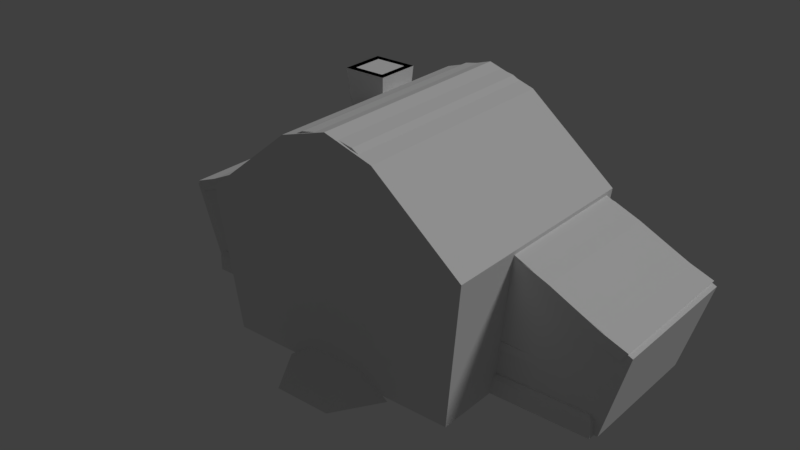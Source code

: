 # Source: home.blend  (saved by Blender 2.79.0; exported with 4.5.12 LTS)
import bpy
from mathutils import Matrix  # noqa: F401  (used for matrix-valued properties, if any)

bpy.ops.wm.read_factory_settings(use_empty=True)
scene = bpy.context.scene
scene.name = 'Scene'

# ---- collections
col_collection_1 = bpy.data.collections.new('Collection 1'); scene.collection.children.link(col_collection_1)

# ---- materials (node trees are filled in below, after node groups)
mat_home = bpy.data.materials.new('home')
mat_home.alpha_threshold = 0.0
mat_home.use_transparent_shadow = False
mat_home.roughness = 0.5
mat_home.specular_intensity = 0.0
mat_home.line_color = (0.0, 0.0, 0.0, 1.0)

# ---- material node trees

# ---- world
world_world = bpy.data.worlds.new('World'); scene.world = world_world
world_world.color = (0.05088, 0.05088, 0.05088)
world_world.use_sun_shadow = False
world_world.sun_shadow_jitter_overblur = 0.0
world_world.cycles.sampling_method = 'MANUAL'

# ---- lights
light_hemi = bpy.data.lights.new('Hemi', 'SUN')
light_hemi.transmission_factor = 0.0
light_hemi.angle = 0.1993
light_hemi.energy = 1.0
light_hemi.shadow_buffer_clip_start = 0.5
light_hemi.shadow_soft_size = 0.1
light_hemi.shadow_cascade_max_distance = 1000.0

# ---- meshes
me_homecollider = bpy.data.meshes.new('HomeCollider')
me_homecollider.from_pydata([(-2.174, -1.531, 0.0), (2.174, -1.531, 0.0), (-2.174, 2.249, 0.0), (2.174, 2.249, 0.0), (-2.481, 2.373, 2.608), (-2.481, -1.655, 2.608), (2.481, -1.655, 2.608), (2.481, 2.373, 2.608), (-0.8706, 2.368, 3.922), (-0.8706, -1.65, 3.922), (0.8706, -1.65, 3.922), (0.8706, 2.368, 3.922), (-1.039, -1.531, -0.06978), (1.039, -1.531, -0.06978), (-0.5196, -1.531, 0.3098), (0.5196, -1.531, 0.3098), (-0.5196, -2.347, -0.06978), (0.5196, -2.347, -0.06978), (0.0, -1.531, 0.0), (0.0, 2.249, 0.0), (0.0, -1.655, 2.608), (0.0, 2.373, 2.608), (0.0, -1.65, 3.922), (0.0, 2.368, 3.922), (0.0, -1.66, 4.194), (0.0, 2.377, 4.194), (4.034, -0.2928, 0.00913), (4.034, 2.131, 0.00913), (4.495, -0.3726, 1.607), (4.495, 2.211, 1.607), (2.141, -0.2928, 0.00913), (2.141, 2.131, 0.00913), (2.141, -0.3726, 1.724), (2.141, 2.211, 1.724), (2.141, -0.3755, 2.69), (2.141, 2.214, 2.69), (-4.017, -0.2928, 0.00913), (-4.017, 2.131, 0.00913), (-4.478, -0.3726, 1.607), (-4.478, 2.211, 1.607), (-2.124, -0.2928, 0.00913), (-2.124, 2.131, 0.00913), (-2.124, -0.3726, 1.724), (-2.124, 2.211, 1.724), (-2.124, -0.3755, 2.698), (-2.124, 2.214, 2.698), (-1.275, 1.104, 3.96), (-1.275, 1.912, 3.96), (-2.082, 1.912, 3.96), (-2.082, 1.104, 3.96), (-1.35, 1.837, 2.944), (-1.35, 1.18, 2.944), (-2.007, 1.837, 2.944), (-2.007, 1.18, 2.944)], [(42, 43), (32, 33)], [(18, 19, 3, 1), (2, 4, 21, 19), (1, 6, 20, 18), (0, 18, 20, 5), (1, 3, 7, 6), (21, 4, 8, 23), (22, 10, 24), (20, 6, 10, 22), (6, 7, 11, 10), (4, 5, 9, 8), (42, 44, 38), (10, 11, 25, 24), (23, 8, 25), (13, 12, 14, 15), (12, 13, 17, 16), (15, 14, 16, 17), (12, 16, 14), (13, 15, 17), (11, 23, 25), (5, 20, 22, 9), (9, 22, 24), (3, 19, 21, 7), (7, 21, 23, 11), (0, 2, 19, 18), (30, 31, 27, 26), (27, 31, 33, 29), (26, 27, 29, 28), (32, 28, 34), (44, 45, 39, 38), (34, 28, 29, 35), (29, 33, 35), (40, 36, 37, 41), (37, 39, 43, 41), (36, 38, 39, 37), (42, 38, 36, 40), (39, 45, 43), (0, 5, 4, 2), (47, 46, 49, 48), (50, 52, 53, 51), (49, 46, 51, 53), (46, 47, 50, 51), (48, 49, 53, 52), (47, 48, 52, 50), (9, 24, 25, 8), (26, 28, 32, 30), (44, 42, 40, 41, 43, 45), (34, 35, 33, 31, 30, 32)])
me_homecollider.use_remesh_preserve_volume = False
me_homecollider.use_remesh_preserve_attributes = False
me_homecollider.use_mirror_vertex_groups = False
me_homecollider.update()
me_doormesh = bpy.data.meshes.new('DoorMesh')
me_doormesh.from_pydata([(0.3513, 0.03795, 1.142), (0.4663, 0.03795, 1.124), (0.5689, 0.03795, 1.071), (0.6479, 0.03795, 0.9883), (0.6948, 0.03795, 0.8858), (0.7044, 0.03795, 0.7743), (0.7044, 0.03795, 0.04588), (-0.001818, 0.03795, 0.04588), (-0.001818, 0.03795, 0.7743), (0.007813, 0.03795, 0.8858), (0.05467, 0.03795, 0.9883), (0.1337, 0.03795, 1.071), (0.2362, 0.03795, 1.124), (0.2362, 0.0786, 1.124), (0.1337, 0.0786, 1.071), (0.05467, 0.0786, 0.9883), (0.007813, 0.0786, 0.8858), (-0.001818, 0.0786, 0.7743), (-0.001818, 0.0786, 0.04588), (0.7044, 0.0786, 0.04588), (0.7044, 0.0786, 0.7743), (0.6948, 0.0786, 0.8858), (0.6479, 0.0786, 0.9883), (0.5689, 0.0786, 1.071), (0.4663, 0.0786, 1.124), (0.3513, 0.0786, 1.142)], [], [(14, 11, 12, 13), (22, 3, 4, 21), (13, 12, 0, 25), (21, 4, 5, 20), (20, 5, 6, 19), (18, 7, 8, 17), (19, 6, 7, 18), (17, 8, 9, 16), (25, 0, 1, 24), (16, 9, 10, 15), (24, 1, 2, 23), (15, 10, 11, 14), (23, 2, 3, 22), (10, 7, 11), (2, 7, 3), (5, 7, 6), (9, 7, 10), (1, 7, 2), (12, 7, 0), (4, 7, 5), (8, 7, 9), (0, 7, 1), (11, 7, 12), (3, 7, 4), (22, 21, 18), (14, 13, 18), (25, 24, 18), (17, 16, 18), (21, 20, 18), (13, 25, 18), (24, 23, 18), (16, 15, 18), (20, 19, 18), (23, 22, 18), (15, 14, 18)])
_uv = me_doormesh.uv_layers.new(name='UVMap')
_uv.uv.foreach_set('vector', [0.5945, 0.2793, 0.5945, 0.2793, 0.6212, 0.2931, 0.6212, 0.2931, 0.7294, 0.2632, 0.7294, 0.2632, 0.7387, 0.2355, 0.7387, 0.2355, 0.6212, 0.2931, 0.6212, 0.2931, 0.6512, 0.2979, 0.6512, 0.2979, 0.7387, 0.2355, 0.7387, 0.2355, 0.7441, 0.2074, 0.7441, 0.2074, 0.7441, 0.2074, 0.7441, 0.2074, 0.7407, 0.01811, 0.7407, 0.01811, 0.5601, 0.01762, 0.5601, 0.01762, 0.5601, 0.2074, 0.5601, 0.2074, 0.7407, 0.01811, 0.7407, 0.01811, 0.5601, 0.01762, 0.5601, 0.01762, 0.5601, 0.2074, 0.5601, 0.2074, 0.5626, 0.2365, 0.5626, 0.2365, 0.6512, 0.2979, 0.6512, 0.2979, 0.6811, 0.2931, 0.6811, 0.2931, 0.5626, 0.2365, 0.5626, 0.2365, 0.5748, 0.2632, 0.5748, 0.2632, 0.6811, 0.2931, 0.6811, 0.2931, 0.7079, 0.2793, 0.7079, 0.2793, 0.5748, 0.2632, 0.5748, 0.2632, 0.5945, 0.2793, 0.5945, 0.2793, 0.7079, 0.2793, 0.7079, 0.2793, 0.7294, 0.2632, 0.7294, 0.2632, 0.5748, 0.2632, 0.5601, 0.01762, 0.5945, 0.2793, 0.7079, 0.2793, 0.5601, 0.01762, 0.7294, 0.2632, 0.7441, 0.2074, 0.5601, 0.01762, 0.7407, 0.01811, 0.5626, 0.2365, 0.5601, 0.01762, 0.5748, 0.2632, 0.6811, 0.2931, 0.5601, 0.01762, 0.7079, 0.2793, 0.6212, 0.2931, 0.5601, 0.01762, 0.6512, 0.2979, 0.7387, 0.2355, 0.5601, 0.01762, 0.7441, 0.2074, 0.5601, 0.2074, 0.5601, 0.01762, 0.5626, 0.2365, 0.6512, 0.2979, 0.5601, 0.01762, 0.6811, 0.2931, 0.5945, 0.2793, 0.5601, 0.01762, 0.6212, 0.2931, 0.7294, 0.2632, 0.5601, 0.01762, 0.7387, 0.2355, 0.7294, 0.2632, 0.7387, 0.2355, 0.5601, 0.01762, 0.5945, 0.2793, 0.6212, 0.2931, 0.5601, 0.01762, 0.6512, 0.2979, 0.6811, 0.2931, 0.5601, 0.01762, 0.5601, 0.2074, 0.5626, 0.2365, 0.5601, 0.01762, 0.7387, 0.2355, 0.7441, 0.2074, 0.5601, 0.01762, 0.6212, 0.2931, 0.6512, 0.2979, 0.5601, 0.01762, 0.6811, 0.2931, 0.7079, 0.2793, 0.5601, 0.01762, 0.5626, 0.2365, 0.5748, 0.2632, 0.5601, 0.01762, 0.7441, 0.2074, 0.7407, 0.01811, 0.5601, 0.01762, 0.7079, 0.2793, 0.7294, 0.2632, 0.5601, 0.01762, 0.5748, 0.2632, 0.5945, 0.2793, 0.5601, 0.01762])
me_doormesh.materials.append(mat_home)
me_doormesh.use_remesh_preserve_volume = False
me_doormesh.use_remesh_preserve_attributes = False
me_doormesh.use_mirror_vertex_groups = False
me_doormesh.use_paint_bone_selection = False
me_doormesh.use_paint_mask = True
me_doormesh.update()
me_homemesh = bpy.data.meshes.new('HomeMesh')
me_homemesh.from_pydata([(1.839, -1.214, 0.1525), (-1.839, -1.214, 0.1525), (-1.839, 1.989, 0.1525), (-0.3727, -1.305, 1.43), (0.3009, -1.513, 4.09), (-0.3009, -1.513, 4.09), (0.07072, -1.315, 1.569), (-0.5398, -1.44, 2.45), (-0.5398, -1.44, 2.273), (-1.801, -1.343, 2.435), (-1.801, -1.343, 2.288), (-1.786, -1.473, 2.435), (-1.786, -1.473, 2.288), (-0.5571, -1.283, 2.273), (-0.5571, -1.283, 2.45), (-1.519, -1.465, 2.295), (-1.218, -1.458, 2.295), (-0.8804, -1.45, 2.286), (-1.534, -1.331, 2.428), (-1.234, -1.315, 2.428), (-0.8972, -1.298, 2.437), (-0.8972, -1.298, 2.286), (-1.234, -1.315, 2.295), (-1.534, -1.331, 2.295), (-0.8804, -1.45, 2.437), (-1.218, -1.458, 2.428), (-1.519, -1.465, 2.428), (-0.5534, -1.48, 1.614), (-0.5534, -1.48, 1.438), (-1.789, -1.306, 1.6), (-1.789, -1.306, 1.453), (-1.799, -1.437, 1.6), (-1.799, -1.437, 1.453), (-0.542, -1.323, 1.438), (-0.542, -1.323, 1.614), (-1.532, -1.445, 1.459), (-1.231, -1.457, 1.46), (-0.8939, -1.469, 1.451), (-1.522, -1.31, 1.593), (-1.221, -1.313, 1.592), (-0.8829, -1.317, 1.602), (-0.8829, -1.317, 1.451), (-1.221, -1.313, 1.46), (-1.522, -1.31, 1.459), (-0.8939, -1.469, 1.602), (-1.231, -1.457, 1.592), (-1.532, -1.445, 1.593), (-1.766, -1.334, 2.321), (-1.755, -1.433, 2.321), (-1.554, -1.427, 2.33), (-1.565, -1.325, 2.33), (-1.565, -1.325, 1.454), (-1.766, -1.334, 1.446), (-1.755, -1.433, 1.446), (-1.554, -1.427, 1.454), (-0.7938, -1.334, 2.321), (-0.7829, -1.433, 2.321), (-0.5816, -1.427, 2.33), (-0.5928, -1.325, 2.33), (-0.5928, -1.325, 1.454), (-0.7938, -1.334, 1.446), (-0.7829, -1.433, 1.446), (-0.5816, -1.427, 1.454), (-1.582, -1.369, 2.315), (-1.582, -1.369, 1.469), (-0.7633, -1.369, 2.315), (-0.7633, -1.369, 1.469), (2.138, 2.252, -0.007184), (2.138, -1.515, -0.007184), (-2.138, 2.252, -0.007184), (-2.138, -1.515, -0.007184), (2.138, 2.252, 0.2909), (2.072, 2.186, 0.357), (2.072, -1.449, 0.357), (2.138, -1.515, 0.2909), (-2.072, -1.449, 0.357), (-2.138, -1.515, 0.2909), (-2.138, 2.252, 0.2909), (-2.072, 2.186, 0.357), (2.296, 2.354, 2.471), (2.296, -1.616, 2.471), (-2.296, -1.616, 2.471), (-2.296, 2.354, 2.471), (1.913, 2.354, 2.748), (1.531, 2.354, 3.076), (1.148, 2.354, 3.408), (0.7654, 2.354, 3.701), (0.3827, 2.354, 3.91), (4.659e-07, 2.354, 3.989), (-0.3827, 2.354, 3.91), (-0.7654, 2.354, 3.701), (-1.148, 2.354, 3.408), (-1.531, 2.354, 3.076), (-1.913, 2.354, 2.748), (1.913, -1.616, 2.748), (1.531, -1.616, 3.076), (1.148, -1.616, 3.408), (0.7654, -1.616, 3.701), (0.3827, -1.616, 3.91), (-1.345e-06, -1.616, 3.989), (-0.3827, -1.616, 3.91), (-0.7654, -1.616, 3.701), (-1.148, -1.616, 3.408), (-1.531, -1.616, 3.076), (-1.913, -1.616, 2.748), (2.458, 2.354, 2.6), (2.458, -1.616, 2.6), (-2.083, 2.354, 2.872), (-2.458, 2.354, 2.6), (-2.083, -1.616, 2.872), (-2.458, -1.616, 2.6), (2.083, 2.354, 2.872), (1.707, 2.354, 3.194), (1.32, 2.354, 3.53), (0.9178, 2.354, 3.837), (0.4838, 2.354, 4.071), (4.659e-07, 2.354, 4.168), (-0.4838, 2.354, 4.071), (-0.9178, 2.354, 3.837), (-1.32, 2.354, 3.53), (-1.707, 2.354, 3.194), (2.083, -1.616, 2.872), (1.707, -1.616, 3.194), (1.32, -1.616, 3.53), (0.9178, -1.616, 3.837), (0.4838, -1.616, 4.071), (-1.345e-06, -1.616, 4.168), (-0.4838, -1.616, 4.071), (-0.9178, -1.616, 3.837), (-1.32, -1.616, 3.53), (-1.707, -1.616, 3.194), (2.051, -1.399, 2.764), (-2.051, -1.399, 2.764), (-2.051, 2.174, 2.764), (0.3875, -1.304, 1.42), (1.208, -1.456, 3.427), (-1.208, -1.456, 3.427), (0.4581, -1.277, 1.039), (0.5415, -1.437, 0.3174), (0.5415, -1.226, 0.3174), (-4.607e-05, -1.226, 1.473), (-4.607e-05, -1.437, 1.473), (0.1177, -1.226, 1.453), (0.1177, -1.437, 1.453), (0.2226, -1.226, 1.398), (0.2226, -1.437, 1.398), (0.3034, -1.226, 1.312), (0.3034, -1.437, 1.312), (0.3514, -1.226, 1.205), (0.3514, -1.437, 1.205), (0.3612, -1.226, 1.089), (0.3612, -1.437, 1.089), (0.3612, -1.226, 0.3174), (0.3612, -1.437, 0.3174), (0.5413, -1.437, 1.096), (0.5413, -1.226, 1.096), (0.5261, -1.437, 1.248), (0.5261, -1.226, 1.248), (0.4543, -1.437, 1.408), (0.4543, -1.226, 1.408), (0.3333, -1.437, 1.537), (0.3333, -1.226, 1.537), (-4.598e-05, -1.437, 1.649), (0.1762, -1.437, 1.62), (0.1762, -1.226, 1.62), (-4.598e-05, -1.226, 1.649), (-0.3613, -1.226, 0.3174), (-0.3613, -1.437, 0.3174), (-0.3613, -1.226, 1.089), (-0.3613, -1.437, 1.089), (-0.3515, -1.226, 1.205), (-0.3515, -1.437, 1.205), (-0.3035, -1.226, 1.312), (-0.3035, -1.437, 1.312), (-0.2227, -1.226, 1.398), (-0.2227, -1.437, 1.398), (-0.1178, -1.226, 1.453), (-0.1178, -1.437, 1.453), (-0.5416, -1.437, 0.3174), (-0.5416, -1.226, 0.3174), (-0.5414, -1.226, 1.096), (-0.5414, -1.437, 1.096), (-0.5262, -1.226, 1.248), (-0.5262, -1.437, 1.248), (-0.4544, -1.226, 1.408), (-0.4544, -1.437, 1.408), (-0.3334, -1.226, 1.537), (-0.3334, -1.437, 1.537), (-0.1763, -1.226, 1.62), (-0.1763, -1.437, 1.62), (0.5192, -1.477, -0.06806), (-0.519, -1.477, -0.06806), (0.5192, -1.477, 0.3131), (-0.519, -1.477, 0.3131), (-0.519, -2.354, -0.06806), (0.5192, -2.354, -0.06806), (0.5501, -1.44, 1.401), (0.5501, -1.44, 1.578), (1.811, -1.343, 1.416), (1.811, -1.343, 1.563), (1.796, -1.473, 1.416), (1.796, -1.473, 1.563), (0.5675, -1.283, 1.578), (0.5675, -1.283, 1.401), (1.529, -1.465, 1.556), (1.228, -1.458, 1.556), (0.8907, -1.45, 1.565), (1.544, -1.331, 1.423), (1.244, -1.315, 1.423), (0.9075, -1.298, 1.414), (0.9075, -1.298, 1.565), (1.244, -1.315, 1.556), (1.544, -1.331, 1.556), (0.8907, -1.45, 1.414), (1.228, -1.458, 1.423), (1.529, -1.465, 1.423), (0.5637, -1.48, 2.236), (0.5637, -1.48, 2.413), (1.8, -1.306, 2.251), (1.8, -1.306, 2.398), (1.809, -1.437, 2.251), (1.809, -1.437, 2.398), (0.5523, -1.323, 2.413), (0.5523, -1.323, 2.236), (1.542, -1.445, 2.392), (1.241, -1.457, 2.391), (0.9043, -1.469, 2.4), (1.532, -1.31, 2.258), (1.231, -1.313, 2.258), (0.8933, -1.317, 2.249), (0.8933, -1.317, 2.4), (1.231, -1.313, 2.391), (1.532, -1.31, 2.392), (0.9043, -1.469, 2.249), (1.241, -1.457, 2.258), (1.542, -1.445, 2.258), (1.776, -1.334, 1.53), (1.765, -1.433, 1.53), (1.564, -1.427, 1.521), (1.575, -1.325, 1.521), (1.575, -1.325, 2.397), (1.776, -1.334, 2.405), (1.765, -1.433, 2.405), (1.564, -1.427, 2.397), (0.8041, -1.334, 1.53), (0.7932, -1.433, 1.53), (0.5919, -1.427, 1.521), (0.6032, -1.325, 1.521), (0.6032, -1.325, 2.397), (0.8041, -1.334, 2.405), (0.7932, -1.433, 2.405), (0.5919, -1.427, 2.397), (1.593, -1.369, 1.536), (1.593, -1.369, 2.382), (0.7737, -1.369, 1.536), (0.7737, -1.369, 2.382), (2.084, -0.08739, 1.401), (2.084, -0.08739, 1.578), (1.987, 1.173, 1.416), (1.987, 1.173, 1.563), (2.118, 1.159, 1.416), (2.118, 1.159, 1.563), (1.928, -0.07002, 1.578), (1.928, -0.07002, 1.401), (2.11, 0.892, 1.556), (2.103, 0.5907, 1.556), (2.095, 0.2532, 1.565), (1.975, 0.9069, 1.423), (1.96, 0.6065, 1.423), (1.943, 0.2701, 1.414), (1.943, 0.2701, 1.565), (1.96, 0.6065, 1.556), (1.975, 0.9069, 1.556), (2.095, 0.2532, 1.414), (2.103, 0.5907, 1.423), (2.11, 0.892, 1.423), (2.124, -0.07379, 2.236), (2.124, -0.07379, 2.413), (1.95, 1.162, 2.251), (1.95, 1.162, 2.398), (2.081, 1.172, 2.251), (2.081, 1.172, 2.398), (1.967, -0.08514, 2.413), (1.967, -0.08514, 2.236), (2.089, 0.9047, 2.392), (2.101, 0.6038, 2.391), (2.114, 0.2668, 2.4), (1.955, 0.8949, 2.258), (1.958, 0.5934, 2.258), (1.962, 0.2558, 2.249), (1.962, 0.2558, 2.4), (1.958, 0.5934, 2.391), (1.955, 0.8949, 2.392), (2.114, 0.2668, 2.249), (2.101, 0.6038, 2.258), (2.089, 0.9047, 2.258), (1.978, 1.139, 1.53), (2.077, 1.128, 1.53), (2.071, 0.9266, 1.521), (1.969, 0.9379, 1.521), (1.969, 0.9379, 2.397), (1.978, 1.139, 2.405), (2.077, 1.128, 2.405), (2.071, 0.9266, 2.397), (1.978, 0.1667, 1.53), (2.077, 0.1558, 1.53), (2.071, -0.04554, 1.521), (1.969, -0.03432, 1.521), (1.969, -0.03432, 2.397), (1.978, 0.1667, 2.405), (2.077, 0.1558, 2.405), (2.071, -0.04554, 2.397), (2.013, 0.9552, 1.536), (2.013, 0.9552, 2.382), (2.013, 0.1362, 1.536), (2.013, 0.1362, 2.382), (-2.091, 1.211, 1.401), (-2.091, 1.211, 1.578), (-1.994, -0.04986, 1.416), (-1.994, -0.04986, 1.563), (-2.125, -0.0354, 1.416), (-2.125, -0.0354, 1.563), (-1.935, 1.194, 1.578), (-1.935, 1.194, 1.401), (-2.117, 0.2316, 1.556), (-2.11, 0.5329, 1.556), (-2.102, 0.8704, 1.565), (-1.982, 0.2167, 1.423), (-1.967, 0.5171, 1.423), (-1.95, 0.8535, 1.414), (-1.95, 0.8535, 1.565), (-1.967, 0.5171, 1.556), (-1.982, 0.2167, 1.556), (-2.102, 0.8704, 1.414), (-2.11, 0.5329, 1.423), (-2.117, 0.2316, 1.423), (-2.131, 1.197, 2.236), (-2.131, 1.197, 2.413), (-1.957, -0.0386, 2.251), (-1.957, -0.0386, 2.398), (-2.088, -0.04806, 2.251), (-2.088, -0.04806, 2.398), (-1.974, 1.209, 2.413), (-1.974, 1.209, 2.236), (-2.096, 0.2189, 2.392), (-2.108, 0.5198, 2.391), (-2.121, 0.8568, 2.4), (-1.962, 0.2287, 2.258), (-1.965, 0.5302, 2.258), (-1.968, 0.8678, 2.249), (-1.968, 0.8678, 2.4), (-1.965, 0.5302, 2.391), (-1.962, 0.2287, 2.392), (-2.121, 0.8568, 2.249), (-2.108, 0.5198, 2.258), (-2.096, 0.2189, 2.258), (-1.985, -0.01524, 1.53), (-2.084, -0.004341, 1.53), (-2.078, 0.197, 1.521), (-1.976, 0.1857, 1.521), (-1.976, 0.1857, 2.397), (-1.985, -0.01524, 2.405), (-2.084, -0.004341, 2.405), (-2.078, 0.197, 2.397), (-1.985, 0.9569, 1.53), (-2.084, 0.9678, 1.53), (-2.078, 1.169, 1.521), (-1.976, 1.158, 1.521), (-1.976, 1.158, 2.397), (-1.985, 0.9569, 2.405), (-2.084, 0.9678, 2.405), (-2.078, 1.169, 2.397), (-2.02, 0.1684, 1.536), (-2.02, 0.1684, 2.382), (-2.02, 0.9874, 1.536), (-2.02, 0.9874, 2.382), (1.839, 1.989, 0.1525), (0.3009, 2.287, 4.09), (-0.3009, 2.287, 4.09), (2.051, 2.174, 2.764), (1.208, 2.231, 3.427), (-1.208, 2.231, 3.427), (-0.4865, -1.279, 1.061), (0.4168, -1.214, 0.1525), (-0.3601, -1.214, 0.1525), (-1.781, -1.222, 0.3704), (1.776, -1.222, 0.3704), (-1.781, 1.683, 0.3704), (1.776, 1.683, 0.3704), (-1.781, -1.222, 2.1), (1.865, -1.222, 2.1), (1.865, 1.683, 2.1), (-1.781, 1.683, 2.1), (-1.402, 1.232, 2.832), (-1.367, 1.197, 3.667), (-1.323, 1.87, 3.664), (-1.955, 1.785, 2.832), (-1.404, 1.787, 2.832), (-1.367, 1.819, 3.667), (-2.037, 1.867, 3.664), (-1.99, 1.819, 3.667), (-1.953, 1.229, 2.832), (-1.99, 1.197, 3.667), (-1.275, 1.104, 3.96), (-1.32, 1.149, 3.664), (-1.275, 1.912, 3.96), (-2.082, 1.912, 3.96), (-2.034, 1.146, 3.664), (-2.082, 1.104, 3.96), (-1.389, 1.218, 3.96), (-1.389, 1.798, 3.96), (-1.968, 1.798, 3.96), (-1.968, 1.218, 3.96), (-1.554, 1.384, 3.492), (-1.554, 1.632, 3.492), (-1.803, 1.632, 3.492), (-1.803, 1.384, 3.492), (-3.659, -0.1157, 0.1588), (-3.659, 2.002, 0.1588), (-4.321, -0.3814, 1.503), (-4.321, 2.243, 1.503), (-1.707, 2.243, 2.366), (-2.097, 2.243, 2.39), (-2.521, 2.243, 2.289), (-2.967, 2.243, 2.106), (-3.424, 2.243, 1.886), (-3.879, 2.243, 1.67), (-1.707, -0.3814, 2.366), (-2.097, -0.3814, 2.39), (-2.521, -0.3814, 2.289), (-2.967, -0.3814, 2.106), (-3.424, -0.3814, 1.886), (-3.879, -0.3814, 1.67), (-4.01, 2.243, 1.834), (-4.444, 2.243, 1.67), (-4.01, -0.3814, 1.834), (-4.444, -0.3814, 1.67), (-1.66, 2.243, 2.538), (-2.152, 2.243, 2.572), (-2.633, 2.243, 2.46), (-3.101, 2.243, 2.269), (-3.563, 2.243, 2.046), (-1.66, -0.3814, 2.538), (-2.152, -0.3814, 2.572), (-2.633, -0.3814, 2.46), (-3.101, -0.3814, 2.269), (-3.563, -0.3814, 2.046), (-3.871, 2.124, 1.722), (-1.82, -0.1157, 0.1588), (-1.82, -0.2379, 1.359), (-1.82, -0.2754, 2.022), (-2.12, 2.199, 2.685), (-1.82, -0.313, 2.685), (-3.027, -0.2754, 2.022), (-3.027, 2.162, 2.022), (-2.12, -0.313, 2.685), (-3.871, -0.2379, 1.722), (-1.82, 2.199, 2.685), (-1.82, 2.162, 2.022), (-1.82, 2.124, 1.359), (-1.82, 2.002, 0.1588), (-2.072, -0.4024, -0.007184), (-3.977, -0.4024, -0.007184), (-1.994, 2.186, 0.3382), (-1.994, -0.3363, 0.3382), (-2.072, -0.4024, 0.2909), (-3.911, -0.3363, 0.357), (-3.977, -0.4024, 0.2909), (-2.072, 2.252, -0.007184), (-3.977, 2.252, -0.007184), (-2.138, 2.186, 0.357), (-2.072, 2.252, 0.2909), (-3.911, 2.186, 0.357), (-3.977, 2.252, 0.2909), (-2.186, -0.3198, 1.816), (-2.186, -0.3198, 1.639), (-3.447, -0.2224, 1.801), (-3.447, -0.2224, 1.654), (-3.432, -0.353, 1.801), (-3.432, -0.353, 1.654), (-2.203, -0.163, 1.639), (-2.203, -0.163, 1.816), (-3.165, -0.345, 1.66), (-2.864, -0.3381, 1.661), (-2.527, -0.33, 1.652), (-3.18, -0.2105, 1.794), (-2.88, -0.1951, 1.794), (-2.543, -0.1781, 1.803), (-2.543, -0.1781, 1.652), (-2.88, -0.1951, 1.661), (-3.18, -0.2105, 1.66), (-2.527, -0.33, 1.803), (-2.864, -0.3381, 1.794), (-3.165, -0.345, 1.794), (-2.2, -0.3597, 0.9803), (-2.2, -0.3597, 0.8037), (-3.436, -0.1856, 0.9655), (-3.436, -0.1856, 0.8184), (-3.445, -0.3164, 0.9655), (-3.445, -0.3164, 0.8184), (-2.188, -0.2027, 0.8037), (-2.188, -0.2027, 0.9803), (-3.178, -0.3248, 0.8252), (-2.877, -0.3364, 0.8257), (-2.54, -0.349, 0.8165), (-3.168, -0.1902, 0.9588), (-2.867, -0.1932, 0.9583), (-2.529, -0.1969, 0.9675), (-2.529, -0.1969, 0.8165), (-2.867, -0.1932, 0.8257), (-3.168, -0.1902, 0.8252), (-2.54, -0.349, 0.9675), (-2.877, -0.3364, 0.9583), (-3.178, -0.3248, 0.9588), (-3.412, -0.2134, 1.687), (-3.401, -0.3124, 1.687), (-3.2, -0.3063, 1.696), (-3.211, -0.2044, 1.696), (-3.211, -0.2044, 0.8202), (-3.412, -0.2134, 0.8115), (-3.401, -0.3124, 0.8115), (-3.2, -0.3063, 0.8202), (-2.44, -0.2134, 1.687), (-2.429, -0.3124, 1.687), (-2.228, -0.3063, 1.696), (-2.239, -0.2044, 1.696), (-2.239, -0.2044, 0.8202), (-2.44, -0.2134, 0.8115), (-2.429, -0.3124, 0.8115), (-2.228, -0.3063, 0.8202), (-3.229, -0.2488, 1.681), (-3.229, -0.2488, 0.8349), (-2.41, -0.2488, 1.681), (-2.41, -0.2488, 0.8349), (3.642, -0.1157, 0.1588), (4.305, -0.3814, 1.503), (4.305, 2.243, 1.503), (1.691, 2.243, 2.366), (2.081, 2.243, 2.39), (2.505, 2.243, 2.289), (2.951, 2.243, 2.106), (3.407, 2.243, 1.886), (3.863, 2.243, 1.67), (1.691, -0.3814, 2.366), (2.081, -0.3814, 2.39), (2.505, -0.3814, 2.289), (2.951, -0.3814, 2.106), (3.407, -0.3814, 1.886), (3.863, -0.3814, 1.67), (3.993, 2.243, 1.834), (4.427, 2.243, 1.67), (3.993, -0.3814, 1.834), (4.427, -0.3814, 1.67), (1.644, 2.243, 2.538), (2.136, 2.243, 2.572), (2.616, 2.243, 2.46), (3.085, 2.243, 2.269), (3.547, 2.243, 2.046), (1.644, -0.3814, 2.538), (2.136, -0.3814, 2.572), (2.616, -0.3814, 2.46), (3.085, -0.3814, 2.269), (3.547, -0.3814, 2.046), (1.803, -0.1157, 0.1588), (1.803, -0.2379, 1.359), (1.803, -0.2754, 2.022), (1.803, -0.313, 2.685), (3.011, -0.2754, 2.022), (2.104, -0.313, 2.685), (3.855, -0.2379, 1.722), (2.055, -0.4024, -0.007184), (3.961, 2.252, -0.007184), (3.961, -0.4024, -0.007184), (1.978, 2.186, 0.3382), (1.978, -0.3363, 0.3382), (2.055, -0.4024, 0.2909), (3.895, -0.3363, 0.357), (3.961, -0.4024, 0.2909), (3.961, 2.252, 0.2909), (2.17, -0.3198, 1.816), (2.17, -0.3198, 1.639), (3.43, -0.2224, 1.801), (3.43, -0.2224, 1.654), (3.416, -0.353, 1.801), (3.416, -0.353, 1.654), (2.187, -0.163, 1.639), (2.187, -0.163, 1.816), (3.149, -0.345, 1.66), (2.848, -0.3381, 1.661), (2.51, -0.33, 1.652), (3.164, -0.2105, 1.794), (2.864, -0.1951, 1.794), (2.527, -0.1781, 1.803), (2.527, -0.1781, 1.652), (2.864, -0.1951, 1.661), (3.164, -0.2105, 1.66), (2.51, -0.33, 1.803), (2.848, -0.3381, 1.794), (3.149, -0.345, 1.794), (2.183, -0.3597, 0.9803), (2.183, -0.3597, 0.8037), (3.419, -0.1856, 0.9655), (3.419, -0.1856, 0.8184), (3.429, -0.3164, 0.9655), (3.429, -0.3164, 0.8184), (2.172, -0.2027, 0.8037), (2.172, -0.2027, 0.9803), (3.162, -0.3248, 0.8252), (2.861, -0.3364, 0.8257), (2.524, -0.349, 0.8165), (3.152, -0.1902, 0.9588), (2.85, -0.1932, 0.9583), (2.513, -0.1969, 0.9675), (2.513, -0.1969, 0.8165), (2.85, -0.1932, 0.8257), (3.152, -0.1902, 0.8252), (2.524, -0.349, 0.9675), (2.861, -0.3364, 0.9583), (3.162, -0.3248, 0.9588), (3.396, -0.2134, 1.687), (3.385, -0.3124, 1.687), (3.184, -0.3063, 1.696), (3.195, -0.2044, 1.696), (3.195, -0.2044, 0.8202), (3.396, -0.2134, 0.8115), (3.385, -0.3124, 0.8115), (3.184, -0.3063, 0.8202), (2.424, -0.2134, 1.687), (2.413, -0.3124, 1.687), (2.211, -0.3063, 1.696), (2.223, -0.2044, 1.696), (2.223, -0.2044, 0.8202), (2.424, -0.2134, 0.8115), (2.413, -0.3124, 0.8115), (2.211, -0.3063, 0.8202), (2.393, -0.2664, 1.681), (2.393, -0.2664, 0.8349), (3.212, -0.2664, 1.681), (3.212, -0.2664, 0.8349), (3.65, -0.1157, 0.1588), (3.65, 2.002, 0.1588), (3.863, 2.124, 1.722), (2.112, 2.199, 2.685), (3.019, 2.162, 2.022), (3.863, -0.2379, 1.722), (1.811, 2.199, 2.685), (1.811, 2.162, 2.022), (1.811, 2.124, 1.359), (1.811, 2.002, 0.1588), (2.055, 2.252, -0.007184), (3.895, 2.186, 0.357), (2.121, 2.186, 0.357), (2.055, 2.252, 0.2909)], [], [(135, 4, 5, 136), (16, 25, 26, 15), (17, 24, 25, 16), (8, 7, 24, 17), (38, 29, 31, 46), (28, 27, 44, 37), (37, 44, 45, 36), (18, 9, 11, 26), (21, 13, 8, 17), (15, 26, 11, 12), (13, 14, 7, 8), (36, 45, 46, 35), (12, 11, 9, 10), (10, 23, 15, 12), (23, 22, 16, 15), (22, 21, 17, 16), (14, 20, 24, 7), (20, 19, 25, 24), (19, 18, 26, 25), (41, 33, 28, 37), (35, 46, 31, 32), (33, 34, 27, 28), (32, 31, 29, 30), (30, 43, 35, 32), (43, 42, 36, 35), (42, 41, 37, 36), (34, 40, 44, 27), (40, 39, 45, 44), (39, 38, 46, 45), (58, 57, 62, 59), (56, 55, 60, 61), (49, 48, 53, 54), (57, 56, 61, 62), (50, 49, 54, 51), (48, 47, 52, 53), (63, 64, 66, 65), (77, 71, 67, 69), (76, 77, 69, 70), (72, 78, 75, 73), (74, 76, 70, 68), (72, 73, 74, 71), (71, 77, 78, 72), (73, 75, 76, 74), (75, 78, 77, 76), (71, 74, 68, 67), (107, 108, 110, 109), (105, 111, 121, 106), (111, 112, 122, 121), (112, 113, 123, 122), (113, 114, 124, 123), (114, 115, 125, 124), (115, 116, 126, 125), (116, 117, 127, 126), (117, 118, 128, 127), (118, 119, 129, 128), (119, 120, 130, 129), (120, 107, 109, 130), (91, 92, 120, 119), (84, 85, 113, 112), (100, 99, 126, 127), (92, 93, 107, 120), (85, 86, 114, 113), (101, 100, 127, 128), (94, 80, 106, 121), (86, 87, 115, 114), (102, 101, 128, 129), (93, 82, 108, 107), (95, 94, 121, 122), (87, 88, 116, 115), (103, 102, 129, 130), (81, 104, 109, 110), (96, 95, 122, 123), (88, 89, 117, 116), (104, 103, 130, 109), (82, 81, 110, 108), (97, 96, 123, 124), (89, 90, 118, 117), (80, 79, 105, 106), (79, 83, 111, 105), (98, 97, 124, 125), (90, 91, 119, 118), (83, 84, 112, 111), (99, 98, 125, 126), (1, 132, 133, 2), (0, 131, 132, 1, 382, 3, 6, 134, 137), (376, 379, 131, 0), (131, 135, 136, 132), (153, 152, 139, 138), (140, 142, 143, 141), (142, 144, 145, 143), (175, 177, 189, 187), (144, 146, 147, 145), (146, 148, 149, 147), (169, 171, 183, 181), (148, 150, 151, 149), (150, 152, 153, 151), (179, 178, 181, 180), (147, 149, 156, 158), (151, 153, 138, 154), (155, 154, 138, 139), (177, 141, 162, 189), (145, 147, 158, 160), (157, 156, 154, 155), (141, 143, 163, 162), (166, 167, 178, 179), (159, 158, 156, 157), (161, 160, 158, 159), (173, 175, 187, 185), (164, 163, 160, 161), (167, 169, 181, 178), (171, 173, 185, 183), (165, 162, 163, 164), (166, 168, 169, 167), (168, 170, 171, 169), (149, 151, 154, 156), (188, 189, 162, 165), (170, 172, 173, 171), (143, 145, 160, 163), (186, 187, 189, 188), (172, 174, 175, 173), (182, 183, 185, 184), (184, 185, 187, 186), (174, 176, 177, 175), (176, 140, 141, 177), (180, 181, 183, 182), (190, 192, 195), (193, 191, 194), (192, 193, 194, 195), (205, 214, 215, 204), (206, 213, 214, 205), (197, 196, 213, 206), (227, 218, 220, 235), (217, 216, 233, 226), (226, 233, 234, 225), (207, 198, 200, 215), (210, 202, 197, 206), (204, 215, 200, 201), (202, 203, 196, 197), (225, 234, 235, 224), (201, 200, 198, 199), (199, 212, 204, 201), (212, 211, 205, 204), (211, 210, 206, 205), (203, 209, 213, 196), (209, 208, 214, 213), (208, 207, 215, 214), (230, 222, 217, 226), (224, 235, 220, 221), (222, 223, 216, 217), (221, 220, 218, 219), (219, 232, 224, 221), (232, 231, 225, 224), (231, 230, 226, 225), (223, 229, 233, 216), (229, 228, 234, 233), (228, 227, 235, 234), (247, 246, 251, 248), (245, 244, 249, 250), (238, 237, 242, 243), (246, 245, 250, 251), (239, 238, 243, 240), (237, 236, 241, 242), (252, 253, 255, 254), (265, 274, 275, 264), (266, 273, 274, 265), (257, 256, 273, 266), (287, 278, 280, 295), (277, 276, 293, 286), (286, 293, 294, 285), (267, 258, 260, 275), (270, 262, 257, 266), (264, 275, 260, 261), (262, 263, 256, 257), (285, 294, 295, 284), (261, 260, 258, 259), (259, 272, 264, 261), (272, 271, 265, 264), (271, 270, 266, 265), (263, 269, 273, 256), (269, 268, 274, 273), (268, 267, 275, 274), (290, 282, 277, 286), (284, 295, 280, 281), (282, 283, 276, 277), (281, 280, 278, 279), (279, 292, 284, 281), (292, 291, 285, 284), (291, 290, 286, 285), (283, 289, 293, 276), (289, 288, 294, 293), (288, 287, 295, 294), (307, 306, 311, 308), (305, 304, 309, 310), (298, 297, 302, 303), (306, 305, 310, 311), (299, 298, 303, 300), (297, 296, 301, 302), (312, 313, 315, 314), (325, 334, 335, 324), (326, 333, 334, 325), (317, 316, 333, 326), (347, 338, 340, 355), (337, 336, 353, 346), (346, 353, 354, 345), (327, 318, 320, 335), (330, 322, 317, 326), (324, 335, 320, 321), (322, 323, 316, 317), (345, 354, 355, 344), (321, 320, 318, 319), (319, 332, 324, 321), (332, 331, 325, 324), (331, 330, 326, 325), (323, 329, 333, 316), (329, 328, 334, 333), (328, 327, 335, 334), (350, 342, 337, 346), (344, 355, 340, 341), (342, 343, 336, 337), (341, 340, 338, 339), (339, 352, 344, 341), (352, 351, 345, 344), (351, 350, 346, 345), (343, 349, 353, 336), (349, 348, 354, 353), (348, 347, 355, 354), (367, 366, 371, 368), (365, 364, 369, 370), (358, 357, 362, 363), (366, 365, 370, 371), (359, 358, 363, 360), (357, 356, 361, 362), (372, 373, 375, 374), (379, 376, 2, 133), (380, 379, 133, 381), (377, 380, 381, 378), (383, 0, 137), (384, 382, 1), (385, 386, 388, 387), (387, 388, 391, 392), (388, 386, 390, 391), (385, 387, 392, 389), (397, 398, 394, 393), (396, 400, 398, 397), (401, 402, 400, 396), (393, 394, 402, 401), (395, 405, 403, 404), (399, 406, 405, 395), (407, 408, 406, 399), (404, 403, 408, 407), (399, 400, 402, 407), (402, 394, 404, 407), (404, 394, 398, 395), (398, 400, 399, 395), (408, 403, 409, 412), (405, 406, 411, 410), (403, 405, 410, 409), (406, 408, 412, 411), (412, 409, 413, 416), (409, 410, 414, 413), (411, 412, 416, 415), (410, 411, 415, 414), (414, 415, 416, 413), (433, 434, 436, 435), (437, 438, 443, 442), (438, 439, 444, 443), (439, 440, 445, 444), (440, 441, 446, 445), (441, 433, 435, 446), (424, 425, 441, 440), (428, 427, 442, 443), (425, 426, 433, 441), (429, 428, 443, 444), (430, 429, 444, 445), (426, 420, 434, 433), (431, 430, 445, 446), (419, 432, 435, 436), (421, 422, 438, 437), (432, 431, 446, 435), (420, 419, 436, 434), (422, 423, 439, 438), (423, 424, 440, 439), (417, 456, 447, 418), (459, 460, 418, 447), (458, 459, 447, 454), (457, 458, 454, 451), (452, 455, 453, 450), (450, 453, 456, 449), (449, 456, 417, 448), (467, 473, 469, 462), (463, 472, 466, 464), (465, 467, 462, 461), (464, 466, 467, 465), (466, 472, 473, 467), (471, 468, 469, 473), (470, 471, 473, 472), (483, 492, 493, 482), (484, 491, 492, 483), (475, 474, 491, 484), (505, 496, 498, 513), (495, 494, 511, 504), (504, 511, 512, 503), (485, 476, 478, 493), (488, 480, 475, 484), (482, 493, 478, 479), (480, 481, 474, 475), (503, 512, 513, 502), (479, 478, 476, 477), (477, 490, 482, 479), (490, 489, 483, 482), (489, 488, 484, 483), (481, 487, 491, 474), (487, 486, 492, 491), (486, 485, 493, 492), (508, 500, 495, 504), (502, 513, 498, 499), (500, 501, 494, 495), (499, 498, 496, 497), (497, 510, 502, 499), (510, 509, 503, 502), (509, 508, 504, 503), (501, 507, 511, 494), (507, 506, 512, 511), (506, 505, 513, 512), (525, 524, 529, 526), (523, 522, 527, 528), (516, 515, 520, 521), (524, 523, 528, 529), (517, 516, 521, 518), (515, 514, 519, 520), (530, 531, 533, 532), (549, 551, 552, 550), (553, 558, 559, 554), (554, 559, 560, 555), (555, 560, 561, 556), (556, 561, 562, 557), (557, 562, 551, 549), (540, 556, 557, 541), (544, 559, 558, 543), (541, 557, 549, 542), (545, 560, 559, 544), (546, 561, 560, 545), (542, 549, 550, 536), (547, 562, 561, 546), (535, 552, 551, 548), (537, 553, 554, 538), (548, 551, 562, 547), (536, 550, 552, 535), (538, 554, 555, 539), (539, 555, 556, 540), (566, 565, 567, 568), (565, 564, 569, 567), (564, 563, 534, 569), (577, 572, 571, 578), (573, 574, 576, 650), (575, 570, 572, 577), (574, 575, 577, 576), (576, 577, 578, 650), (588, 587, 598, 597), (589, 588, 597, 596), (580, 589, 596, 579), (610, 618, 603, 601), (600, 609, 616, 599), (609, 608, 617, 616), (590, 598, 583, 581), (593, 589, 580, 585), (587, 584, 583, 598), (585, 580, 579, 586), (608, 607, 618, 617), (584, 582, 581, 583), (582, 584, 587, 595), (595, 587, 588, 594), (594, 588, 589, 593), (586, 579, 596, 592), (592, 596, 597, 591), (591, 597, 598, 590), (613, 609, 600, 605), (607, 604, 603, 618), (605, 600, 599, 606), (604, 602, 601, 603), (602, 604, 607, 615), (615, 607, 608, 614), (614, 608, 609, 613), (606, 599, 616, 612), (612, 616, 617, 611), (611, 617, 618, 610), (630, 631, 634, 629), (628, 633, 632, 627), (621, 626, 625, 620), (629, 634, 633, 628), (622, 623, 626, 621), (620, 625, 624, 619), (635, 636, 638, 637), (639, 640, 641, 644), (647, 641, 640, 648), (646, 643, 641, 647), (645, 642, 643, 646), (578, 571, 649, 652), (650, 578, 652, 651)])
_uv = me_homemesh.uv_layers.new(name='UVMap')
_uv.uv.foreach_set('vector', [0.2089, 0.606, 0.1513, 0.6483, 0.113, 0.6483, 0.05543, 0.606, 0.7806, 0.5595, 0.7643, 0.5497, 0.7864, 0.5137, 0.8018, 0.5241, 0.7572, 0.5999, 0.7387, 0.5892, 0.7643, 0.5497, 0.7806, 0.5595, 0.738, 0.633, 0.7143, 0.6305, 0.7387, 0.5892, 0.7572, 0.5999, 0.594, 0.735, 0.5481, 0.7406, 0.5441, 0.7183, 0.5899, 0.712, 0.7808, 0.6895, 0.7577, 0.6882, 0.7758, 0.645, 0.7957, 0.6536, 0.7957, 0.6536, 0.7758, 0.645, 0.7975, 0.5996, 0.8162, 0.6079, 0.5392, 0.701, 0.4902, 0.7124, 0.4862, 0.6879, 0.5351, 0.6758, 0.776, 0.6094, 0.7507, 0.6497, 0.738, 0.633, 0.7572, 0.5999, 0.8018, 0.5241, 0.7864, 0.5137, 0.8081, 0.4882, 0.8152, 0.5019, 0.7507, 0.6497, 0.7192, 0.6599, 0.7143, 0.6305, 0.738, 0.633, 0.8162, 0.6079, 0.7975, 0.5996, 0.8162, 0.5578, 0.835, 0.5675, 0.8152, 0.5019, 0.8081, 0.4882, 0.8229, 0.483, 0.8288, 0.5, 0.8288, 0.5, 0.8188, 0.5312, 0.8018, 0.5241, 0.8152, 0.5019, 0.8188, 0.5312, 0.7987, 0.5682, 0.7806, 0.5595, 0.8018, 0.5241, 0.7987, 0.5682, 0.776, 0.6094, 0.7572, 0.5999, 0.7806, 0.5595, 0.7192, 0.6599, 0.6566, 0.6745, 0.6519, 0.646, 0.7143, 0.6305, 0.6566, 0.6745, 0.5946, 0.6885, 0.5902, 0.6617, 0.6519, 0.646, 0.5946, 0.6885, 0.5392, 0.701, 0.5351, 0.6758, 0.5902, 0.6617, 0.8165, 0.6649, 0.7914, 0.706, 0.7808, 0.6895, 0.7957, 0.6536, 0.835, 0.5675, 0.8162, 0.5578, 0.8377, 0.5253, 0.8461, 0.541, 0.7914, 0.706, 0.7625, 0.715, 0.7577, 0.6882, 0.7808, 0.6895, 0.8461, 0.541, 0.8377, 0.5253, 0.856, 0.519, 0.8632, 0.5401, 0.8632, 0.5401, 0.8522, 0.5752, 0.835, 0.5675, 0.8461, 0.541, 0.8522, 0.5752, 0.8357, 0.6171, 0.8162, 0.6079, 0.835, 0.5675, 0.8357, 0.6171, 0.8165, 0.6649, 0.7957, 0.6536, 0.8162, 0.6079, 0.7625, 0.715, 0.7039, 0.7222, 0.6992, 0.6962, 0.7577, 0.6882, 0.7039, 0.7222, 0.6458, 0.729, 0.6414, 0.7045, 0.6992, 0.6962, 0.6458, 0.729, 0.594, 0.735, 0.5899, 0.712, 0.6414, 0.7045, 0.99, 0.9128, 0.9817, 0.9128, 0.9817, 0.8398, 0.99, 0.8398, 0.9652, 0.9121, 0.9571, 0.9121, 0.9571, 0.839, 0.9652, 0.839, 0.9817, 0.8384, 0.9652, 0.8377, 0.9652, 0.7646, 0.9817, 0.7653, 0.9817, 0.9128, 0.9652, 0.9121, 0.9652, 0.839, 0.9817, 0.8398, 0.99, 0.8384, 0.9817, 0.8384, 0.9817, 0.7653, 0.99, 0.7653, 0.9652, 0.8377, 0.9571, 0.8377, 0.9571, 0.7646, 0.9652, 0.7646, 0.7935, 0.2393, 0.7935, 0.01995, 0.9759, 0.01995, 0.9759, 0.2393, 0.3049, 0.9234, 0.3915, 0.9512, 0.3917, 0.9579, 0.3026, 0.931, 0.3915, 0.9372, 0.4663, 0.9096, 0.4686, 0.9157, 0.3917, 0.9439, 0.7603, 0.5232, 0.5527, 0.5232, 0.5527, 0.3411, 0.7603, 0.3411, 0.3049, 0.9094, 0.3915, 0.9372, 0.3917, 0.9439, 0.3026, 0.917, 0.3914, 0.9491, 0.4638, 0.9219, 0.4663, 0.9236, 0.3915, 0.9512, 0.3915, 0.9512, 0.3049, 0.9234, 0.3069, 0.9219, 0.3914, 0.9491, 0.3069, 0.9079, 0.3914, 0.9351, 0.3915, 0.9372, 0.3049, 0.9094, 0.3914, 0.9351, 0.4638, 0.9079, 0.4663, 0.9096, 0.3915, 0.9372, 0.3915, 0.9512, 0.4663, 0.9236, 0.4686, 0.9297, 0.3917, 0.9579, 0.05666, 0.3526, 0.01777, 0.3518, 0.01821, 0.01811, 0.05736, 0.01738, 0.5147, 0.3519, 0.4755, 0.3527, 0.4762, 0.01742, 0.5151, 0.0182, 0.4755, 0.3527, 0.4339, 0.3516, 0.4342, 0.01851, 0.4762, 0.01742, 0.4339, 0.3516, 0.3909, 0.3497, 0.3906, 0.02043, 0.4342, 0.01851, 0.3909, 0.3497, 0.3487, 0.3472, 0.3476, 0.02299, 0.3906, 0.02043, 0.3487, 0.3472, 0.3079, 0.3445, 0.306, 0.02578, 0.3476, 0.02299, 0.3079, 0.3445, 0.2676, 0.343, 0.2652, 0.02709, 0.306, 0.02578, 0.2676, 0.343, 0.2269, 0.3443, 0.225, 0.02559, 0.2652, 0.02709, 0.2269, 0.3443, 0.1852, 0.347, 0.1842, 0.02282, 0.225, 0.02559, 0.1852, 0.347, 0.1422, 0.3496, 0.142, 0.02033, 0.1842, 0.02282, 0.1422, 0.3496, 0.09863, 0.3515, 0.09896, 0.01844, 0.142, 0.02033, 0.09863, 0.3515, 0.05666, 0.3526, 0.05736, 0.01738, 0.09896, 0.01844, 0.1481, 0.3671, 0.104, 0.3689, 0.09863, 0.3515, 0.1422, 0.3496, 0.4285, 0.3688, 0.3851, 0.3669, 0.3909, 0.3497, 0.4339, 0.3516, 0.2297, 0.009546, 0.2653, 0.01217, 0.2652, 0.02709, 0.225, 0.02559, 0.104, 0.3689, 0.06135, 0.3697, 0.05666, 0.3526, 0.09863, 0.3515, 0.3851, 0.3669, 0.3427, 0.3641, 0.3487, 0.3472, 0.3909, 0.3497, 0.1902, 0.00593, 0.2297, 0.009546, 0.225, 0.02559, 0.1842, 0.02282, 0.4715, 0.0003259, 0.511, 0.001581, 0.5151, 0.0182, 0.4762, 0.01742, 0.3427, 0.3641, 0.3032, 0.3605, 0.3079, 0.3445, 0.3487, 0.3472, 0.1477, 0.003118, 0.1902, 0.00593, 0.1842, 0.02282, 0.142, 0.02033, 0.06135, 0.3697, 0.02192, 0.3685, 0.01777, 0.3518, 0.05666, 0.3526, 0.4288, 0.00112, 0.4715, 0.0003259, 0.4762, 0.01742, 0.4342, 0.01851, 0.3032, 0.3605, 0.2676, 0.3579, 0.2676, 0.343, 0.3079, 0.3445, 0.1043, 0.001252, 0.1477, 0.003118, 0.142, 0.02033, 0.09896, 0.01844, 0.02246, 0.001413, 0.06204, 0.0003254, 0.05736, 0.01738, 0.01821, 0.01811, 0.3848, 0.00293, 0.4288, 0.00112, 0.4342, 0.01851, 0.3906, 0.02043, 0.2676, 0.3579, 0.2316, 0.3606, 0.2269, 0.3443, 0.2676, 0.343, 0.06204, 0.0003254, 0.1043, 0.001252, 0.09896, 0.01844, 0.05736, 0.01738, 0.0003254, 0.3518, 0.0007708, 0.01809, 0.01821, 0.01811, 0.01777, 0.3518, 0.3415, 0.00577, 0.3848, 0.00293, 0.3906, 0.02043, 0.3476, 0.02299, 0.2316, 0.3606, 0.1914, 0.3643, 0.1852, 0.347, 0.2269, 0.3443, 0.5325, 0.01823, 0.5321, 0.3519, 0.5147, 0.3519, 0.5151, 0.0182, 0.5104, 0.3686, 0.4708, 0.3697, 0.4755, 0.3527, 0.5147, 0.3519, 0.3013, 0.009484, 0.3415, 0.00577, 0.3476, 0.02299, 0.306, 0.02578, 0.1914, 0.3643, 0.1481, 0.3671, 0.1422, 0.3496, 0.1852, 0.347, 0.4708, 0.3697, 0.4285, 0.3688, 0.4339, 0.3516, 0.4755, 0.3527, 0.2653, 0.01217, 0.3013, 0.009484, 0.306, 0.02578, 0.2652, 0.02709, 0.6737, 0.9832, 0.6583, 0.7646, 0.9565, 0.7646, 0.941, 0.9832, 0.249, 0.3974, 0.2625, 0.5637, 0.001839, 0.5637, 0.01533, 0.3974, 0.1013, 0.4553, 0.1085, 0.4788, 0.1367, 0.4876, 0.1568, 0.4782, 0.1613, 0.4539, 0.6738, 0.9818, 0.6584, 0.7631, 0.9566, 0.7631, 0.9412, 0.9818, 0.2625, 0.5637, 0.2089, 0.606, 0.05543, 0.606, 0.001839, 0.5637, 0.8972, 0.3273, 0.8563, 0.2776, 0.9267, 0.2713, 0.9122, 0.3218, 0.8768, 0.5233, 0.8783, 0.5016, 0.9196, 0.5035, 0.9174, 0.5281, 0.8783, 0.5016, 0.8783, 0.4795, 0.9199, 0.4787, 0.9196, 0.5035, 0.9081, 0.5752, 0.9138, 0.5521, 0.9451, 0.5601, 0.9378, 0.5855, 0.8783, 0.4795, 0.8769, 0.457, 0.9183, 0.4542, 0.9199, 0.4787, 0.8769, 0.457, 0.8746, 0.4342, 0.9149, 0.4305, 0.9183, 0.4542, 0.8831, 0.6381, 0.8927, 0.6175, 0.9174, 0.6321, 0.9054, 0.6511, 0.8746, 0.4342, 0.8722, 0.411, 0.9109, 0.4054, 0.9149, 0.4305, 0.8722, 0.411, 0.8563, 0.2776, 0.8972, 0.3273, 0.9109, 0.4054, 0.8604, 0.7447, 0.8647, 0.7117, 0.9054, 0.6511, 0.9307, 0.6677, 0.9187, 0.4542, 0.9153, 0.4304, 0.9471, 0.4224, 0.952, 0.4506, 0.9115, 0.4053, 0.8972, 0.3273, 0.9122, 0.3218, 0.9395, 0.3982, 0.9732, 0.3881, 0.9395, 0.3982, 0.9122, 0.3218, 0.9267, 0.2713, 0.9138, 0.5521, 0.9178, 0.5281, 0.9503, 0.5337, 0.9451, 0.5601, 0.9203, 0.4787, 0.9187, 0.4542, 0.952, 0.4506, 0.954, 0.4786, 0.9813, 0.4149, 0.9471, 0.4224, 0.9395, 0.3982, 0.9732, 0.3881, 0.9178, 0.5281, 0.92, 0.5035, 0.9533, 0.5064, 0.9503, 0.5337, 0.8292, 0.7234, 0.8525, 0.707, 0.8647, 0.7117, 0.8604, 0.7447, 0.987, 0.4467, 0.952, 0.4506, 0.9471, 0.4224, 0.9813, 0.4149, 0.9889, 0.4784, 0.954, 0.4786, 0.952, 0.4506, 0.987, 0.4467, 0.901, 0.597, 0.9081, 0.5752, 0.9378, 0.5855, 0.9286, 0.6095, 0.9876, 0.5095, 0.9533, 0.5064, 0.954, 0.4786, 0.9889, 0.4784, 0.8525, 0.707, 0.8831, 0.6381, 0.9054, 0.6511, 0.8647, 0.7117, 0.8927, 0.6175, 0.901, 0.597, 0.9286, 0.6095, 0.9174, 0.6321, 0.9836, 0.5397, 0.9503, 0.5337, 0.9533, 0.5064, 0.9876, 0.5095, 0.8292, 0.7234, 0.8516, 0.6251, 0.8826, 0.6379, 0.8525, 0.707, 0.8516, 0.6251, 0.8577, 0.6053, 0.8923, 0.6174, 0.8826, 0.6379, 0.9153, 0.4304, 0.9115, 0.4053, 0.9395, 0.3982, 0.9471, 0.4224, 0.9771, 0.5688, 0.9451, 0.5601, 0.9503, 0.5337, 0.9836, 0.5397, 0.8577, 0.6053, 0.8639, 0.5855, 0.9007, 0.5969, 0.8923, 0.6174, 0.92, 0.5035, 0.9203, 0.4787, 0.954, 0.4786, 0.9533, 0.5064, 0.9682, 0.5967, 0.9378, 0.5855, 0.9451, 0.5601, 0.9771, 0.5688, 0.8639, 0.5855, 0.8694, 0.5653, 0.9078, 0.5751, 0.9007, 0.5969, 0.9437, 0.6479, 0.9174, 0.6321, 0.9286, 0.6095, 0.9571, 0.6232, 0.9571, 0.6232, 0.9286, 0.6095, 0.9378, 0.5855, 0.9682, 0.5967, 0.8694, 0.5653, 0.8738, 0.5446, 0.9134, 0.552, 0.9078, 0.5751, 0.8738, 0.5446, 0.8768, 0.5233, 0.9174, 0.5281, 0.9134, 0.552, 0.9307, 0.6677, 0.9054, 0.6511, 0.9174, 0.6321, 0.9437, 0.6479, 0.2641, 0.7001, 0.2998, 0.6846, 0.2998, 0.7823, 0.3842, 0.6846, 0.42, 0.7001, 0.3842, 0.7823, 0.2998, 0.6846, 0.3842, 0.6846, 0.3842, 0.7823, 0.2998, 0.7823, 0.7806, 0.5595, 0.7643, 0.5497, 0.7864, 0.5137, 0.8018, 0.5241, 0.7572, 0.5999, 0.7387, 0.5892, 0.7643, 0.5497, 0.7806, 0.5595, 0.738, 0.633, 0.7143, 0.6305, 0.7387, 0.5892, 0.7572, 0.5999, 0.594, 0.735, 0.5481, 0.7406, 0.5441, 0.7183, 0.5899, 0.712, 0.7808, 0.6895, 0.7577, 0.6882, 0.7758, 0.645, 0.7957, 0.6536, 0.7957, 0.6536, 0.7758, 0.645, 0.7975, 0.5996, 0.8162, 0.6079, 0.5392, 0.701, 0.4902, 0.7124, 0.4862, 0.6879, 0.5351, 0.6758, 0.776, 0.6094, 0.7507, 0.6497, 0.738, 0.633, 0.7572, 0.5999, 0.8018, 0.5241, 0.7864, 0.5137, 0.8081, 0.4882, 0.8152, 0.5019, 0.7507, 0.6497, 0.7192, 0.6599, 0.7143, 0.6305, 0.738, 0.633, 0.8162, 0.6079, 0.7975, 0.5996, 0.8162, 0.5578, 0.835, 0.5675, 0.8152, 0.5019, 0.8081, 0.4882, 0.8229, 0.483, 0.8288, 0.5, 0.8288, 0.5, 0.8188, 0.5312, 0.8018, 0.5241, 0.8152, 0.5019, 0.8188, 0.5312, 0.7987, 0.5682, 0.7806, 0.5595, 0.8018, 0.5241, 0.7987, 0.5682, 0.776, 0.6094, 0.7572, 0.5999, 0.7806, 0.5595, 0.7192, 0.6599, 0.6566, 0.6745, 0.6519, 0.646, 0.7143, 0.6305, 0.6566, 0.6745, 0.5946, 0.6885, 0.5902, 0.6617, 0.6519, 0.646, 0.5946, 0.6885, 0.5392, 0.701, 0.5351, 0.6758, 0.5902, 0.6617, 0.8165, 0.6649, 0.7914, 0.706, 0.7808, 0.6895, 0.7957, 0.6536, 0.835, 0.5675, 0.8162, 0.5578, 0.8377, 0.5253, 0.8461, 0.541, 0.7914, 0.706, 0.7625, 0.715, 0.7577, 0.6882, 0.7808, 0.6895, 0.8461, 0.541, 0.8377, 0.5253, 0.856, 0.519, 0.8632, 0.5401, 0.8632, 0.5401, 0.8522, 0.5752, 0.835, 0.5675, 0.8461, 0.541, 0.8522, 0.5752, 0.8357, 0.6171, 0.8162, 0.6079, 0.835, 0.5675, 0.8357, 0.6171, 0.8165, 0.6649, 0.7957, 0.6536, 0.8162, 0.6079, 0.7625, 0.715, 0.7039, 0.7222, 0.6992, 0.6962, 0.7577, 0.6882, 0.7039, 0.7222, 0.6458, 0.729, 0.6414, 0.7045, 0.6992, 0.6962, 0.6458, 0.729, 0.594, 0.735, 0.5899, 0.712, 0.6414, 0.7045, 0.99, 0.9128, 0.9817, 0.9128, 0.9817, 0.8398, 0.99, 0.8398, 0.9652, 0.9121, 0.9571, 0.9121, 0.9571, 0.839, 0.9652, 0.839, 0.9817, 0.8384, 0.9652, 0.8377, 0.9652, 0.7646, 0.9817, 0.7653, 0.9817, 0.9128, 0.9652, 0.9121, 0.9652, 0.839, 0.9817, 0.8398, 0.99, 0.8384, 0.9817, 0.8384, 0.9817, 0.7653, 0.99, 0.7653, 0.9652, 0.8377, 0.9571, 0.8377, 0.9571, 0.7646, 0.9652, 0.7646, 0.7935, 0.2393, 0.7935, 0.01995, 0.9759, 0.01995, 0.9759, 0.2393, 0.7806, 0.5595, 0.7643, 0.5497, 0.7864, 0.5137, 0.8018, 0.5241, 0.7572, 0.5999, 0.7387, 0.5892, 0.7643, 0.5497, 0.7806, 0.5595, 0.738, 0.633, 0.7143, 0.6305, 0.7387, 0.5892, 0.7572, 0.5999, 0.594, 0.735, 0.5481, 0.7406, 0.5441, 0.7183, 0.5899, 0.712, 0.7808, 0.6895, 0.7577, 0.6882, 0.7758, 0.645, 0.7957, 0.6536, 0.7957, 0.6536, 0.7758, 0.645, 0.7975, 0.5996, 0.8162, 0.6079, 0.5392, 0.701, 0.4902, 0.7124, 0.4862, 0.6879, 0.5351, 0.6758, 0.776, 0.6094, 0.7507, 0.6497, 0.738, 0.633, 0.7572, 0.5999, 0.8018, 0.5241, 0.7864, 0.5137, 0.8081, 0.4882, 0.8152, 0.5019, 0.7507, 0.6497, 0.7192, 0.6599, 0.7143, 0.6305, 0.738, 0.633, 0.8162, 0.6079, 0.7975, 0.5996, 0.8162, 0.5578, 0.835, 0.5675, 0.8152, 0.5019, 0.8081, 0.4882, 0.8229, 0.483, 0.8288, 0.5, 0.8288, 0.5, 0.8188, 0.5312, 0.8018, 0.5241, 0.8152, 0.5019, 0.8188, 0.5312, 0.7987, 0.5682, 0.7806, 0.5595, 0.8018, 0.5241, 0.7987, 0.5682, 0.776, 0.6094, 0.7572, 0.5999, 0.7806, 0.5595, 0.7192, 0.6599, 0.6566, 0.6745, 0.6519, 0.646, 0.7143, 0.6305, 0.6566, 0.6745, 0.5946, 0.6885, 0.5902, 0.6617, 0.6519, 0.646, 0.5946, 0.6885, 0.5392, 0.701, 0.5351, 0.6758, 0.5902, 0.6617, 0.8165, 0.6649, 0.7914, 0.706, 0.7808, 0.6895, 0.7957, 0.6536, 0.835, 0.5675, 0.8162, 0.5578, 0.8377, 0.5253, 0.8461, 0.541, 0.7914, 0.706, 0.7625, 0.715, 0.7577, 0.6882, 0.7808, 0.6895, 0.8461, 0.541, 0.8377, 0.5253, 0.856, 0.519, 0.8632, 0.5401, 0.8632, 0.5401, 0.8522, 0.5752, 0.835, 0.5675, 0.8461, 0.541, 0.8522, 0.5752, 0.8357, 0.6171, 0.8162, 0.6079, 0.835, 0.5675, 0.8357, 0.6171, 0.8165, 0.6649, 0.7957, 0.6536, 0.8162, 0.6079, 0.7625, 0.715, 0.7039, 0.7222, 0.6992, 0.6962, 0.7577, 0.6882, 0.7039, 0.7222, 0.6458, 0.729, 0.6414, 0.7045, 0.6992, 0.6962, 0.6458, 0.729, 0.594, 0.735, 0.5899, 0.712, 0.6414, 0.7045, 0.99, 0.9128, 0.9817, 0.9128, 0.9817, 0.8398, 0.99, 0.8398, 0.9652, 0.9121, 0.9571, 0.9121, 0.9571, 0.839, 0.9652, 0.839, 0.9817, 0.8384, 0.9652, 0.8377, 0.9652, 0.7646, 0.9817, 0.7653, 0.9817, 0.9128, 0.9652, 0.9121, 0.9652, 0.839, 0.9817, 0.8398, 0.99, 0.8384, 0.9817, 0.8384, 0.9817, 0.7653, 0.99, 0.7653, 0.9652, 0.8377, 0.9571, 0.8377, 0.9571, 0.7646, 0.9652, 0.7646, 0.7935, 0.2393, 0.7935, 0.01995, 0.9759, 0.01995, 0.9759, 0.2393, 0.7806, 0.5595, 0.7643, 0.5497, 0.7864, 0.5137, 0.8018, 0.5241, 0.7572, 0.5999, 0.7387, 0.5892, 0.7643, 0.5497, 0.7806, 0.5595, 0.738, 0.633, 0.7143, 0.6305, 0.7387, 0.5892, 0.7572, 0.5999, 0.594, 0.735, 0.5481, 0.7406, 0.5441, 0.7183, 0.5899, 0.712, 0.7808, 0.6895, 0.7577, 0.6882, 0.7758, 0.645, 0.7957, 0.6536, 0.7957, 0.6536, 0.7758, 0.645, 0.7975, 0.5996, 0.8162, 0.6079, 0.5392, 0.701, 0.4902, 0.7124, 0.4862, 0.6879, 0.5351, 0.6758, 0.776, 0.6094, 0.7507, 0.6497, 0.738, 0.633, 0.7572, 0.5999, 0.8018, 0.5241, 0.7864, 0.5137, 0.8081, 0.4882, 0.8152, 0.5019, 0.7507, 0.6497, 0.7192, 0.6599, 0.7143, 0.6305, 0.738, 0.633, 0.8162, 0.6079, 0.7975, 0.5996, 0.8162, 0.5578, 0.835, 0.5675, 0.8152, 0.5019, 0.8081, 0.4882, 0.8229, 0.483, 0.8288, 0.5, 0.8288, 0.5, 0.8188, 0.5312, 0.8018, 0.5241, 0.8152, 0.5019, 0.8188, 0.5312, 0.7987, 0.5682, 0.7806, 0.5595, 0.8018, 0.5241, 0.7987, 0.5682, 0.776, 0.6094, 0.7572, 0.5999, 0.7806, 0.5595, 0.7192, 0.6599, 0.6566, 0.6745, 0.6519, 0.646, 0.7143, 0.6305, 0.6566, 0.6745, 0.5946, 0.6885, 0.5902, 0.6617, 0.6519, 0.646, 0.5946, 0.6885, 0.5392, 0.701, 0.5351, 0.6758, 0.5902, 0.6617, 0.8165, 0.6649, 0.7914, 0.706, 0.7808, 0.6895, 0.7957, 0.6536, 0.835, 0.5675, 0.8162, 0.5578, 0.8377, 0.5253, 0.8461, 0.541, 0.7914, 0.706, 0.7625, 0.715, 0.7577, 0.6882, 0.7808, 0.6895, 0.8461, 0.541, 0.8377, 0.5253, 0.856, 0.519, 0.8632, 0.5401, 0.8632, 0.5401, 0.8522, 0.5752, 0.835, 0.5675, 0.8461, 0.541, 0.8522, 0.5752, 0.8357, 0.6171, 0.8162, 0.6079, 0.835, 0.5675, 0.8357, 0.6171, 0.8165, 0.6649, 0.7957, 0.6536, 0.8162, 0.6079, 0.7625, 0.715, 0.7039, 0.7222, 0.6992, 0.6962, 0.7577, 0.6882, 0.7039, 0.7222, 0.6458, 0.729, 0.6414, 0.7045, 0.6992, 0.6962, 0.6458, 0.729, 0.594, 0.735, 0.5899, 0.712, 0.6414, 0.7045, 0.99, 0.9128, 0.9817, 0.9128, 0.9817, 0.8398, 0.99, 0.8398, 0.9652, 0.9121, 0.9571, 0.9121, 0.9571, 0.839, 0.9652, 0.839, 0.9817, 0.8384, 0.9652, 0.8377, 0.9652, 0.7646, 0.9817, 0.7653, 0.9817, 0.9128, 0.9652, 0.9121, 0.9652, 0.839, 0.9817, 0.8398, 0.99, 0.8384, 0.9817, 0.8384, 0.9817, 0.7653, 0.99, 0.7653, 0.9652, 0.8377, 0.9571, 0.8377, 0.9571, 0.7646, 0.9652, 0.7646, 0.7935, 0.2393, 0.7935, 0.01995, 0.9759, 0.01995, 0.9759, 0.2393, 0.2712, 0.558, 0.2844, 0.3949, 0.5135, 0.3949, 0.5267, 0.558, 0.3237, 0.5994, 0.2712, 0.558, 0.5267, 0.558, 0.4742, 0.5994, 0.3802, 0.6409, 0.3237, 0.5994, 0.4742, 0.5994, 0.4177, 0.6409, 0.1586, 0.3974, 0.249, 0.3974, 0.1613, 0.4539, 0.1093, 0.3974, 0.1013, 0.4553, 0.01533, 0.3974, 0.5637, 0.3567, 0.742, 0.3567, 0.742, 0.5113, 0.5637, 0.5113, 0.5637, 0.5113, 0.742, 0.5113, 0.742, 0.5113, 0.5637, 0.5113, 0.742, 0.5113, 0.742, 0.3567, 0.742, 0.3567, 0.742, 0.5113, 0.5637, 0.3567, 0.5637, 0.5113, 0.5637, 0.5113, 0.5637, 0.3567, 0.6738, 0.9818, 0.6584, 0.7631, 0.9566, 0.7631, 0.9412, 0.9818, 0.6738, 0.9818, 0.6584, 0.7631, 0.9566, 0.7631, 0.9412, 0.9818, 0.6738, 0.9818, 0.6584, 0.7631, 0.9566, 0.7631, 0.9412, 0.9818, 0.6738, 0.9818, 0.6584, 0.7631, 0.9566, 0.7631, 0.9412, 0.9818, 0.6738, 0.9818, 0.6584, 0.7631, 0.9566, 0.7631, 0.9412, 0.9818, 0.6738, 0.9818, 0.6584, 0.7631, 0.9566, 0.7631, 0.9412, 0.9818, 0.6738, 0.9818, 0.6584, 0.7631, 0.9566, 0.7631, 0.9412, 0.9818, 0.6738, 0.9818, 0.6584, 0.7631, 0.9566, 0.7631, 0.9412, 0.9818, 0.9412, 0.9818, 0.9566, 0.7631, 0.6584, 0.7631, 0.6738, 0.9818, 0.6584, 0.7631, 0.6584, 0.7631, 0.6738, 0.9818, 0.6738, 0.9818, 0.6738, 0.9818, 0.6584, 0.7631, 0.6584, 0.7631, 0.6738, 0.9818, 0.6584, 0.7631, 0.9566, 0.7631, 0.6738, 0.9818, 0.6738, 0.9818, 0.9566, 0.7631, 0.6584, 0.7631, 0.6584, 0.7631, 0.9566, 0.7631, 0.9566, 0.7631, 0.6584, 0.7631, 0.6584, 0.7631, 0.9566, 0.7631, 0.9566, 0.7631, 0.6584, 0.7631, 0.6584, 0.7631, 0.9566, 0.7631, 0.9566, 0.7631, 0.6584, 0.7631, 0.6584, 0.7631, 0.9566, 0.7631, 0.06158, 0.7521, 0.272, 0.7521, 0.1817, 0.8153, 0.1128, 0.8153, 0.272, 0.7521, 0.272, 0.9625, 0.1817, 0.8843, 0.1817, 0.8153, 0.06158, 0.9625, 0.06158, 0.7521, 0.1128, 0.8153, 0.1128, 0.8843, 0.272, 0.9625, 0.06158, 0.9625, 0.1128, 0.8843, 0.1817, 0.8843, 0.1817, 0.8843, 0.1128, 0.8843, 0.1128, 0.8153, 0.1817, 0.8153, 0.05666, 0.2882, 0.01777, 0.2877, 0.01821, 0.08224, 0.05736, 0.08179, 0.2676, 0.343, 0.2269, 0.3443, 0.225, 0.02559, 0.2652, 0.02709, 0.2269, 0.2831, 0.1852, 0.2848, 0.1842, 0.08513, 0.225, 0.08684, 0.1852, 0.2848, 0.1422, 0.2864, 0.142, 0.0836, 0.1842, 0.08513, 0.1422, 0.2864, 0.09863, 0.2875, 0.09896, 0.08244, 0.142, 0.0836, 0.09863, 0.2875, 0.05666, 0.2882, 0.05736, 0.08179, 0.09896, 0.08244, 0.1481, 0.3671, 0.104, 0.3689, 0.09863, 0.3515, 0.1422, 0.3496, 0.2297, 0.009546, 0.2653, 0.01217, 0.2652, 0.02709, 0.225, 0.02559, 0.104, 0.3689, 0.06135, 0.3697, 0.05666, 0.3526, 0.09863, 0.3515, 0.1902, 0.00593, 0.2297, 0.009546, 0.225, 0.02559, 0.1842, 0.02282, 0.1477, 0.003118, 0.1902, 0.00593, 0.1842, 0.02282, 0.142, 0.02033, 0.06135, 0.3697, 0.02192, 0.3685, 0.01777, 0.3518, 0.05666, 0.3526, 0.1043, 0.001252, 0.1477, 0.003118, 0.142, 0.02033, 0.09896, 0.01844, 0.02246, 0.001413, 0.06204, 0.0003254, 0.05736, 0.01738, 0.01821, 0.01811, 0.2676, 0.3579, 0.2316, 0.3606, 0.2269, 0.3443, 0.2676, 0.343, 0.06204, 0.0003254, 0.1043, 0.001252, 0.09896, 0.01844, 0.05736, 0.01738, 0.0003254, 0.3518, 0.0007708, 0.01809, 0.01821, 0.01811, 0.01777, 0.3518, 0.2316, 0.3606, 0.1914, 0.3643, 0.1852, 0.347, 0.2269, 0.3443, 0.1914, 0.3643, 0.1481, 0.3671, 0.1422, 0.3496, 0.1852, 0.347, 0.6737, 0.9832, 0.6583, 0.7646, 0.9565, 0.7646, 0.941, 0.9832, 0.3989, 0.558, 0.3989, 0.3949, 0.5135, 0.3949, 0.5267, 0.558, 0.3989, 0.5994, 0.3989, 0.558, 0.5267, 0.558, 0.4742, 0.5994, 0.3989, 0.6409, 0.3989, 0.5994, 0.4742, 0.5994, 0.4177, 0.6409, 0.3989, 0.6409, 0.4177, 0.6409, 0.4742, 0.5994, 0.3989, 0.5994, 0.3989, 0.5994, 0.4742, 0.5994, 0.5267, 0.558, 0.3989, 0.558, 0.3989, 0.558, 0.5267, 0.558, 0.5135, 0.3949, 0.3989, 0.3949, 0.3915, 0.9372, 0.4663, 0.9096, 0.4686, 0.9157, 0.3917, 0.9439, 0.8145, 0.3856, 0.7692, 0.3856, 0.7692, 0.3459, 0.8145, 0.3459, 0.3049, 0.9094, 0.3915, 0.9372, 0.3917, 0.9439, 0.3026, 0.917, 0.3069, 0.9079, 0.3914, 0.9351, 0.3915, 0.9372, 0.3049, 0.9094, 0.3914, 0.9351, 0.4638, 0.9079, 0.4663, 0.9096, 0.3915, 0.9372, 0.3049, 0.9094, 0.3026, 0.917, 0.3917, 0.9439, 0.3915, 0.9372, 0.3069, 0.9079, 0.3049, 0.9094, 0.3915, 0.9372, 0.3914, 0.9351, 0.7806, 0.5595, 0.7643, 0.5497, 0.7864, 0.5137, 0.8018, 0.5241, 0.7572, 0.5999, 0.7387, 0.5892, 0.7643, 0.5497, 0.7806, 0.5595, 0.738, 0.633, 0.7143, 0.6305, 0.7387, 0.5892, 0.7572, 0.5999, 0.594, 0.735, 0.5481, 0.7406, 0.5441, 0.7183, 0.5899, 0.712, 0.7808, 0.6895, 0.7577, 0.6882, 0.7758, 0.645, 0.7957, 0.6536, 0.7957, 0.6536, 0.7758, 0.645, 0.7975, 0.5996, 0.8162, 0.6079, 0.5392, 0.701, 0.4902, 0.7124, 0.4862, 0.6879, 0.5351, 0.6758, 0.776, 0.6094, 0.7507, 0.6497, 0.738, 0.633, 0.7572, 0.5999, 0.8018, 0.5241, 0.7864, 0.5137, 0.8081, 0.4882, 0.8152, 0.5019, 0.7507, 0.6497, 0.7192, 0.6599, 0.7143, 0.6305, 0.738, 0.633, 0.8162, 0.6079, 0.7975, 0.5996, 0.8162, 0.5578, 0.835, 0.5675, 0.8152, 0.5019, 0.8081, 0.4882, 0.8229, 0.483, 0.8288, 0.5, 0.8288, 0.5, 0.8188, 0.5312, 0.8018, 0.5241, 0.8152, 0.5019, 0.8188, 0.5312, 0.7987, 0.5682, 0.7806, 0.5595, 0.8018, 0.5241, 0.7987, 0.5682, 0.776, 0.6094, 0.7572, 0.5999, 0.7806, 0.5595, 0.7192, 0.6599, 0.6566, 0.6745, 0.6519, 0.646, 0.7143, 0.6305, 0.6566, 0.6745, 0.5946, 0.6885, 0.5902, 0.6617, 0.6519, 0.646, 0.5946, 0.6885, 0.5392, 0.701, 0.5351, 0.6758, 0.5902, 0.6617, 0.8165, 0.6649, 0.7914, 0.706, 0.7808, 0.6895, 0.7957, 0.6536, 0.835, 0.5675, 0.8162, 0.5578, 0.8377, 0.5253, 0.8461, 0.541, 0.7914, 0.706, 0.7625, 0.715, 0.7577, 0.6882, 0.7808, 0.6895, 0.8461, 0.541, 0.8377, 0.5253, 0.856, 0.519, 0.8632, 0.5401, 0.8632, 0.5401, 0.8522, 0.5752, 0.835, 0.5675, 0.8461, 0.541, 0.8522, 0.5752, 0.8357, 0.6171, 0.8162, 0.6079, 0.835, 0.5675, 0.8357, 0.6171, 0.8165, 0.6649, 0.7957, 0.6536, 0.8162, 0.6079, 0.7625, 0.715, 0.7039, 0.7222, 0.6992, 0.6962, 0.7577, 0.6882, 0.7039, 0.7222, 0.6458, 0.729, 0.6414, 0.7045, 0.6992, 0.6962, 0.6458, 0.729, 0.594, 0.735, 0.5899, 0.712, 0.6414, 0.7045, 0.99, 0.9128, 0.9817, 0.9128, 0.9817, 0.8398, 0.99, 0.8398, 0.9652, 0.9121, 0.9571, 0.9121, 0.9571, 0.839, 0.9652, 0.839, 0.9817, 0.8384, 0.9652, 0.8377, 0.9652, 0.7646, 0.9817, 0.7653, 0.9817, 0.9128, 0.9652, 0.9121, 0.9652, 0.839, 0.9817, 0.8398, 0.99, 0.8384, 0.9817, 0.8384, 0.9817, 0.7653, 0.99, 0.7653, 0.9652, 0.8377, 0.9571, 0.8377, 0.9571, 0.7646, 0.9652, 0.7646, 0.7935, 0.2393, 0.7935, 0.01995, 0.9759, 0.01995, 0.9759, 0.2393, 0.05666, 0.2882, 0.05736, 0.08179, 0.01821, 0.08224, 0.01777, 0.2877, 0.2676, 0.343, 0.2652, 0.02709, 0.225, 0.02559, 0.2269, 0.3443, 0.2269, 0.2831, 0.225, 0.08684, 0.1842, 0.08513, 0.1852, 0.2848, 0.1852, 0.2848, 0.1842, 0.08513, 0.142, 0.0836, 0.1422, 0.2864, 0.1422, 0.2864, 0.142, 0.0836, 0.09896, 0.08244, 0.09863, 0.2875, 0.09863, 0.2875, 0.09896, 0.08244, 0.05736, 0.08179, 0.05666, 0.2882, 0.1481, 0.3671, 0.1422, 0.3496, 0.09863, 0.3515, 0.104, 0.3689, 0.2297, 0.009546, 0.225, 0.02559, 0.2652, 0.02709, 0.2653, 0.01217, 0.104, 0.3689, 0.09863, 0.3515, 0.05666, 0.3526, 0.06135, 0.3697, 0.1902, 0.00593, 0.1842, 0.02282, 0.225, 0.02559, 0.2297, 0.009546, 0.1477, 0.003118, 0.142, 0.02033, 0.1842, 0.02282, 0.1902, 0.00593, 0.06135, 0.3697, 0.05666, 0.3526, 0.01777, 0.3518, 0.02192, 0.3685, 0.1043, 0.001252, 0.09896, 0.01844, 0.142, 0.02033, 0.1477, 0.003118, 0.02246, 0.001413, 0.01821, 0.01811, 0.05736, 0.01738, 0.06204, 0.0003254, 0.2676, 0.3579, 0.2676, 0.343, 0.2269, 0.3443, 0.2316, 0.3606, 0.06204, 0.0003254, 0.05736, 0.01738, 0.09896, 0.01844, 0.1043, 0.001252, 0.0003254, 0.3518, 0.01777, 0.3518, 0.01821, 0.01811, 0.0007708, 0.01809, 0.2316, 0.3606, 0.2269, 0.3443, 0.1852, 0.347, 0.1914, 0.3643, 0.1914, 0.3643, 0.1852, 0.347, 0.1422, 0.3496, 0.1481, 0.3671, 0.3989, 0.6409, 0.3989, 0.5994, 0.4742, 0.5994, 0.4177, 0.6409, 0.3989, 0.5994, 0.3989, 0.558, 0.5267, 0.558, 0.4742, 0.5994, 0.3989, 0.558, 0.3989, 0.3949, 0.5135, 0.3949, 0.5267, 0.558, 0.3915, 0.9372, 0.3917, 0.9439, 0.4686, 0.9157, 0.4663, 0.9096, 0.8145, 0.3856, 0.8145, 0.3459, 0.7692, 0.3459, 0.7692, 0.3856, 0.3049, 0.9094, 0.3026, 0.917, 0.3917, 0.9439, 0.3915, 0.9372, 0.3069, 0.9079, 0.3049, 0.9094, 0.3915, 0.9372, 0.3914, 0.9351, 0.3914, 0.9351, 0.3915, 0.9372, 0.4663, 0.9096, 0.4638, 0.9079, 0.7806, 0.5595, 0.8018, 0.5241, 0.7864, 0.5137, 0.7643, 0.5497, 0.7572, 0.5999, 0.7806, 0.5595, 0.7643, 0.5497, 0.7387, 0.5892, 0.738, 0.633, 0.7572, 0.5999, 0.7387, 0.5892, 0.7143, 0.6305, 0.594, 0.735, 0.5899, 0.712, 0.5441, 0.7183, 0.5481, 0.7406, 0.7808, 0.6895, 0.7957, 0.6536, 0.7758, 0.645, 0.7577, 0.6882, 0.7957, 0.6536, 0.8162, 0.6079, 0.7975, 0.5996, 0.7758, 0.645, 0.5392, 0.701, 0.5351, 0.6758, 0.4862, 0.6879, 0.4902, 0.7124, 0.776, 0.6094, 0.7572, 0.5999, 0.738, 0.633, 0.7507, 0.6497, 0.8018, 0.5241, 0.8152, 0.5019, 0.8081, 0.4882, 0.7864, 0.5137, 0.7507, 0.6497, 0.738, 0.633, 0.7143, 0.6305, 0.7192, 0.6599, 0.8162, 0.6079, 0.835, 0.5675, 0.8162, 0.5578, 0.7975, 0.5996, 0.8152, 0.5019, 0.8288, 0.5, 0.8229, 0.483, 0.8081, 0.4882, 0.8288, 0.5, 0.8152, 0.5019, 0.8018, 0.5241, 0.8188, 0.5312, 0.8188, 0.5312, 0.8018, 0.5241, 0.7806, 0.5595, 0.7987, 0.5682, 0.7987, 0.5682, 0.7806, 0.5595, 0.7572, 0.5999, 0.776, 0.6094, 0.7192, 0.6599, 0.7143, 0.6305, 0.6519, 0.646, 0.6566, 0.6745, 0.6566, 0.6745, 0.6519, 0.646, 0.5902, 0.6617, 0.5946, 0.6885, 0.5946, 0.6885, 0.5902, 0.6617, 0.5351, 0.6758, 0.5392, 0.701, 0.8165, 0.6649, 0.7957, 0.6536, 0.7808, 0.6895, 0.7914, 0.706, 0.835, 0.5675, 0.8461, 0.541, 0.8377, 0.5253, 0.8162, 0.5578, 0.7914, 0.706, 0.7808, 0.6895, 0.7577, 0.6882, 0.7625, 0.715, 0.8461, 0.541, 0.8632, 0.5401, 0.856, 0.519, 0.8377, 0.5253, 0.8632, 0.5401, 0.8461, 0.541, 0.835, 0.5675, 0.8522, 0.5752, 0.8522, 0.5752, 0.835, 0.5675, 0.8162, 0.6079, 0.8357, 0.6171, 0.8357, 0.6171, 0.8162, 0.6079, 0.7957, 0.6536, 0.8165, 0.6649, 0.7625, 0.715, 0.7577, 0.6882, 0.6992, 0.6962, 0.7039, 0.7222, 0.7039, 0.7222, 0.6992, 0.6962, 0.6414, 0.7045, 0.6458, 0.729, 0.6458, 0.729, 0.6414, 0.7045, 0.5899, 0.712, 0.594, 0.735, 0.99, 0.9128, 0.99, 0.8398, 0.9817, 0.8398, 0.9817, 0.9128, 0.9652, 0.9121, 0.9652, 0.839, 0.9571, 0.839, 0.9571, 0.9121, 0.9817, 0.8384, 0.9817, 0.7653, 0.9652, 0.7646, 0.9652, 0.8377, 0.9817, 0.9128, 0.9817, 0.8398, 0.9652, 0.839, 0.9652, 0.9121, 0.99, 0.8384, 0.99, 0.7653, 0.9817, 0.7653, 0.9817, 0.8384, 0.9652, 0.8377, 0.9652, 0.7646, 0.9571, 0.7646, 0.9571, 0.8377, 0.7935, 0.2393, 0.7935, 0.01995, 0.9759, 0.01995, 0.9759, 0.2393, 0.6737, 0.9832, 0.941, 0.9832, 0.9565, 0.7646, 0.6583, 0.7646, 0.3989, 0.558, 0.5267, 0.558, 0.5135, 0.3949, 0.3989, 0.3949, 0.3989, 0.5994, 0.4742, 0.5994, 0.5267, 0.558, 0.3989, 0.558, 0.3989, 0.6409, 0.4177, 0.6409, 0.4742, 0.5994, 0.3989, 0.5994, 0.3049, 0.9094, 0.3026, 0.917, 0.3917, 0.9439, 0.3915, 0.9372, 0.3069, 0.9079, 0.3049, 0.9094, 0.3915, 0.9372, 0.3914, 0.9351])
me_homemesh.materials.append(mat_home)
me_homemesh.use_remesh_preserve_volume = False
me_homemesh.use_remesh_preserve_attributes = False
me_homemesh.use_mirror_vertex_groups = False
me_homemesh.use_paint_bone_selection = False
me_homemesh.use_paint_mask = True
me_homemesh.update()

# ---- objects
ob_homecollider__colonly = bpy.data.objects.new('HomeCollider -colonly', me_homecollider)
ob_doormesh = bpy.data.objects.new('DoorMesh', me_doormesh)
ob_homemesh = bpy.data.objects.new('HomeMesh', me_homemesh)
ob_hemi = bpy.data.objects.new('Hemi', light_hemi)

# ---- transforms, parenting, visibility, modifiers, constraints
ob_homecollider__colonly.location = (0.0, 0.0, 0.0)
ob_homecollider__colonly.display_type = 'WIRE'
ob_homecollider__colonly.show_wire = True
ob_homecollider__colonly.show_all_edges = True
ob_homecollider__colonly.show_in_front = True
ob_homecollider__colonly.lineart.crease_threshold = 0.0
ob_doormesh.parent = ob_homecollider__colonly
ob_doormesh.location = (-0.3513, -1.423, 0.3174)
ob_doormesh.lock_rotations_4d = False
ob_doormesh.empty_display_type = 'ARROWS'
ob_doormesh.lineart.crease_threshold = 0.0
ob_homemesh.parent = ob_homecollider__colonly
ob_homemesh.location = (0.0, 0.0, 0.0)
ob_homemesh.lock_rotations_4d = False
ob_homemesh.empty_display_type = 'ARROWS'
ob_homemesh.lineart.crease_threshold = 0.0
ob_hemi.location = (0.0, 0.0, 0.0)
ob_hemi.rotation_euler = (-0.588, 0.4478, -0.281)
ob_hemi.hide_viewport = True
ob_hemi.lineart.crease_threshold = 0.0

# ---- collection membership
col_collection_1.objects.link(ob_homecollider__colonly)
col_collection_1.objects.link(ob_doormesh)
col_collection_1.objects.link(ob_homemesh)
col_collection_1.objects.link(ob_hemi)

# ---- scene / render settings (as saved in the file)
scene.frame_start = 1; scene.frame_end = 250; scene.frame_set(1)
scene.render.engine = 'BLENDER_EEVEE_NEXT'
scene.render.resolution_percentage = 50
scene.render.dither_intensity = 0.0
scene.cycles.use_denoising = False
scene.cycles.samples = 128
scene.cycles.sampling_pattern = 'TABULATED_SOBOL'
scene.cycles.use_adaptive_sampling = False
scene.cycles.use_light_tree = False
scene.cycles.blur_glossy = 0.0
scene.cycles.sample_clamp_indirect = 0.0
scene.view_settings.view_transform = 'Standard'
bpy.context.view_layer.update()

# ---- added for rendering (the .blend has no active camera): camera
cam_auto = bpy.data.cameras.new('AutoCamera')
cam_auto.lens = 50.0
cam_auto.sensor_width = 36.0
cam_auto.clip_end = 1000.0
ob_auto_camera = bpy.data.objects.new('AutoCamera', cam_auto)
scene.collection.objects.link(ob_auto_camera)
ob_auto_camera.location = (10.1898, -12.2059, 10.2069)
ob_auto_camera.rotation_euler = (1.09748, -7.21219e-08, 0.694738)
scene.camera = ob_auto_camera
bpy.context.view_layer.update()

